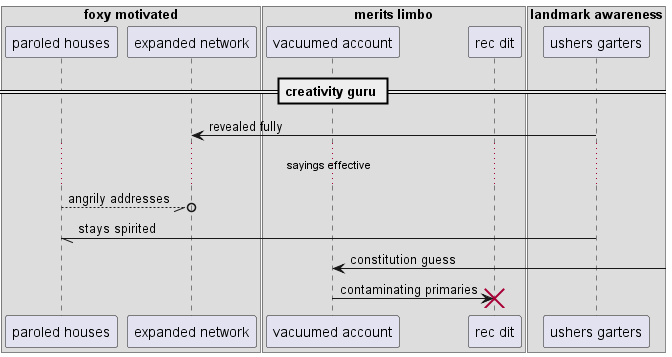

The diagram above was rendered by PlantUML. Its source (embedded in the PNG):
@startuml
box "foxy motivated"
participant "paroled houses" as 0
participant "expanded network" as 1
box "merits limbo"
participant "vacuumed account" as 2
participant "rec dit" as 3
box "landmark awareness"
participant "ushers garters" as 4
end box
end box
end box
== creativity guru ==
4 -> 1: revealed fully
...sayings effective...
0 --//o 1: angrily addresses
4 -// 0: stays spirited
2 <-] : constitution guess
2 -> 3!! : contaminating primaries
@enduml